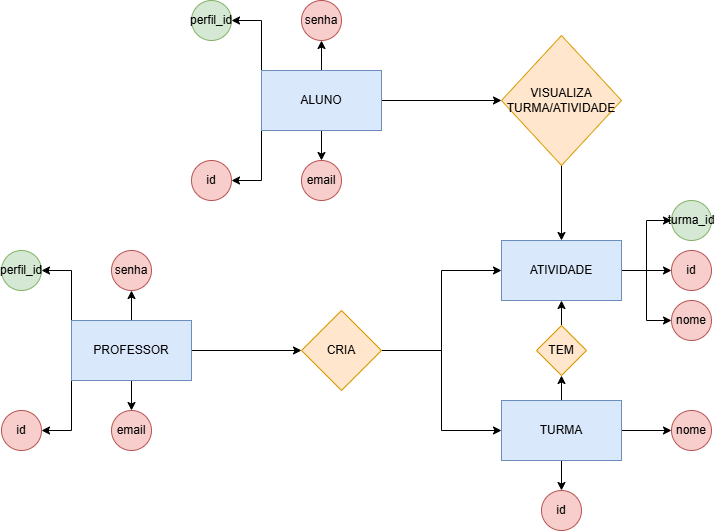

The diagram above was exported from draw.io. Its source (the exported page's mxGraphModel, read from the mxfile embedded in the PNG):
<mxGraphModel dx="1426" dy="777" grid="1" gridSize="10" guides="1" tooltips="1" connect="1" arrows="1" fold="1" page="1" pageScale="1" pageWidth="827" pageHeight="1169" math="0" shadow="0">
  <root>
    <mxCell id="0" />
    <mxCell id="1" parent="0" />
    <mxCell id="BWn8o4xQveE5H5wtfuk4-6" value="" style="edgeStyle=orthogonalEdgeStyle;rounded=0;orthogonalLoop=1;jettySize=auto;html=1;" edge="1" parent="1" source="BWn8o4xQveE5H5wtfuk4-1" target="BWn8o4xQveE5H5wtfuk4-4">
      <mxGeometry relative="1" as="geometry" />
    </mxCell>
    <mxCell id="BWn8o4xQveE5H5wtfuk4-7" value="" style="edgeStyle=orthogonalEdgeStyle;rounded=0;orthogonalLoop=1;jettySize=auto;html=1;" edge="1" parent="1" source="BWn8o4xQveE5H5wtfuk4-1" target="BWn8o4xQveE5H5wtfuk4-5">
      <mxGeometry relative="1" as="geometry" />
    </mxCell>
    <mxCell id="BWn8o4xQveE5H5wtfuk4-8" style="edgeStyle=orthogonalEdgeStyle;rounded=0;orthogonalLoop=1;jettySize=auto;html=1;entryX=1;entryY=0.5;entryDx=0;entryDy=0;" edge="1" parent="1" source="BWn8o4xQveE5H5wtfuk4-1" target="BWn8o4xQveE5H5wtfuk4-3">
      <mxGeometry relative="1" as="geometry">
        <Array as="points">
          <mxPoint x="310" y="150" />
        </Array>
      </mxGeometry>
    </mxCell>
    <mxCell id="BWn8o4xQveE5H5wtfuk4-9" style="edgeStyle=orthogonalEdgeStyle;rounded=0;orthogonalLoop=1;jettySize=auto;html=1;entryX=1;entryY=0.5;entryDx=0;entryDy=0;" edge="1" parent="1" source="BWn8o4xQveE5H5wtfuk4-1" target="BWn8o4xQveE5H5wtfuk4-2">
      <mxGeometry relative="1" as="geometry">
        <Array as="points">
          <mxPoint x="310" y="310" />
        </Array>
      </mxGeometry>
    </mxCell>
    <mxCell id="BWn8o4xQveE5H5wtfuk4-42" style="edgeStyle=orthogonalEdgeStyle;rounded=0;orthogonalLoop=1;jettySize=auto;html=1;" edge="1" parent="1" source="BWn8o4xQveE5H5wtfuk4-1" target="BWn8o4xQveE5H5wtfuk4-41">
      <mxGeometry relative="1" as="geometry" />
    </mxCell>
    <mxCell id="BWn8o4xQveE5H5wtfuk4-1" value="ALUNO" style="rounded=0;whiteSpace=wrap;html=1;fillColor=#dae8fc;strokeColor=#6c8ebf;" vertex="1" parent="1">
      <mxGeometry x="310" y="200" width="120" height="60" as="geometry" />
    </mxCell>
    <mxCell id="BWn8o4xQveE5H5wtfuk4-2" value="id" style="ellipse;whiteSpace=wrap;html=1;aspect=fixed;fillColor=#f8cecc;strokeColor=#b85450;" vertex="1" parent="1">
      <mxGeometry x="240" y="290" width="40" height="40" as="geometry" />
    </mxCell>
    <mxCell id="BWn8o4xQveE5H5wtfuk4-3" value="perfil_id" style="ellipse;whiteSpace=wrap;html=1;aspect=fixed;fillColor=#d5e8d4;strokeColor=#82b366;" vertex="1" parent="1">
      <mxGeometry x="240" y="130" width="40" height="40" as="geometry" />
    </mxCell>
    <mxCell id="BWn8o4xQveE5H5wtfuk4-4" value="email" style="ellipse;whiteSpace=wrap;html=1;aspect=fixed;fillColor=#f8cecc;strokeColor=#b85450;" vertex="1" parent="1">
      <mxGeometry x="350" y="290" width="40" height="40" as="geometry" />
    </mxCell>
    <mxCell id="BWn8o4xQveE5H5wtfuk4-5" value="senha" style="ellipse;whiteSpace=wrap;html=1;aspect=fixed;fillColor=#f8cecc;strokeColor=#b85450;" vertex="1" parent="1">
      <mxGeometry x="350" y="130" width="40" height="40" as="geometry" />
    </mxCell>
    <mxCell id="BWn8o4xQveE5H5wtfuk4-32" style="edgeStyle=orthogonalEdgeStyle;rounded=0;orthogonalLoop=1;jettySize=auto;html=1;entryX=0;entryY=0.5;entryDx=0;entryDy=0;" edge="1" parent="1" source="BWn8o4xQveE5H5wtfuk4-10" target="BWn8o4xQveE5H5wtfuk4-23">
      <mxGeometry relative="1" as="geometry" />
    </mxCell>
    <mxCell id="BWn8o4xQveE5H5wtfuk4-33" style="edgeStyle=orthogonalEdgeStyle;rounded=0;orthogonalLoop=1;jettySize=auto;html=1;entryX=0;entryY=0.5;entryDx=0;entryDy=0;" edge="1" parent="1" source="BWn8o4xQveE5H5wtfuk4-10" target="BWn8o4xQveE5H5wtfuk4-24">
      <mxGeometry relative="1" as="geometry" />
    </mxCell>
    <mxCell id="BWn8o4xQveE5H5wtfuk4-10" value="CRIA" style="rhombus;whiteSpace=wrap;html=1;fillColor=#ffe6cc;strokeColor=#d79b00;" vertex="1" parent="1">
      <mxGeometry x="350" y="440" width="80" height="80" as="geometry" />
    </mxCell>
    <mxCell id="BWn8o4xQveE5H5wtfuk4-13" value="" style="edgeStyle=orthogonalEdgeStyle;rounded=0;orthogonalLoop=1;jettySize=auto;html=1;" edge="1" parent="1" source="BWn8o4xQveE5H5wtfuk4-17" target="BWn8o4xQveE5H5wtfuk4-20">
      <mxGeometry relative="1" as="geometry" />
    </mxCell>
    <mxCell id="BWn8o4xQveE5H5wtfuk4-14" value="" style="edgeStyle=orthogonalEdgeStyle;rounded=0;orthogonalLoop=1;jettySize=auto;html=1;" edge="1" parent="1" source="BWn8o4xQveE5H5wtfuk4-17" target="BWn8o4xQveE5H5wtfuk4-21">
      <mxGeometry relative="1" as="geometry" />
    </mxCell>
    <mxCell id="BWn8o4xQveE5H5wtfuk4-15" style="edgeStyle=orthogonalEdgeStyle;rounded=0;orthogonalLoop=1;jettySize=auto;html=1;entryX=1;entryY=0.5;entryDx=0;entryDy=0;" edge="1" parent="1" source="BWn8o4xQveE5H5wtfuk4-17" target="BWn8o4xQveE5H5wtfuk4-19">
      <mxGeometry relative="1" as="geometry">
        <Array as="points">
          <mxPoint x="120" y="400" />
        </Array>
      </mxGeometry>
    </mxCell>
    <mxCell id="BWn8o4xQveE5H5wtfuk4-16" style="edgeStyle=orthogonalEdgeStyle;rounded=0;orthogonalLoop=1;jettySize=auto;html=1;entryX=1;entryY=0.5;entryDx=0;entryDy=0;" edge="1" parent="1" source="BWn8o4xQveE5H5wtfuk4-17" target="BWn8o4xQveE5H5wtfuk4-18">
      <mxGeometry relative="1" as="geometry">
        <Array as="points">
          <mxPoint x="120" y="560" />
        </Array>
      </mxGeometry>
    </mxCell>
    <mxCell id="BWn8o4xQveE5H5wtfuk4-22" value="" style="edgeStyle=orthogonalEdgeStyle;rounded=0;orthogonalLoop=1;jettySize=auto;html=1;" edge="1" parent="1" source="BWn8o4xQveE5H5wtfuk4-17" target="BWn8o4xQveE5H5wtfuk4-10">
      <mxGeometry relative="1" as="geometry" />
    </mxCell>
    <mxCell id="BWn8o4xQveE5H5wtfuk4-17" value="PROFESSOR" style="rounded=0;whiteSpace=wrap;html=1;fillColor=#dae8fc;strokeColor=#6c8ebf;" vertex="1" parent="1">
      <mxGeometry x="120" y="450" width="120" height="60" as="geometry" />
    </mxCell>
    <mxCell id="BWn8o4xQveE5H5wtfuk4-18" value="id" style="ellipse;whiteSpace=wrap;html=1;aspect=fixed;fillColor=#f8cecc;strokeColor=#b85450;" vertex="1" parent="1">
      <mxGeometry x="50" y="540" width="40" height="40" as="geometry" />
    </mxCell>
    <mxCell id="BWn8o4xQveE5H5wtfuk4-19" value="perfil_id" style="ellipse;whiteSpace=wrap;html=1;aspect=fixed;fillColor=#d5e8d4;strokeColor=#82b366;" vertex="1" parent="1">
      <mxGeometry x="50" y="380" width="40" height="40" as="geometry" />
    </mxCell>
    <mxCell id="BWn8o4xQveE5H5wtfuk4-20" value="email" style="ellipse;whiteSpace=wrap;html=1;aspect=fixed;fillColor=#f8cecc;strokeColor=#b85450;" vertex="1" parent="1">
      <mxGeometry x="160" y="540" width="40" height="40" as="geometry" />
    </mxCell>
    <mxCell id="BWn8o4xQveE5H5wtfuk4-21" value="senha" style="ellipse;whiteSpace=wrap;html=1;aspect=fixed;fillColor=#f8cecc;strokeColor=#b85450;" vertex="1" parent="1">
      <mxGeometry x="160" y="380" width="40" height="40" as="geometry" />
    </mxCell>
    <mxCell id="BWn8o4xQveE5H5wtfuk4-38" style="edgeStyle=orthogonalEdgeStyle;rounded=0;orthogonalLoop=1;jettySize=auto;html=1;entryX=0;entryY=0.5;entryDx=0;entryDy=0;" edge="1" parent="1" source="BWn8o4xQveE5H5wtfuk4-23" target="BWn8o4xQveE5H5wtfuk4-35">
      <mxGeometry relative="1" as="geometry" />
    </mxCell>
    <mxCell id="BWn8o4xQveE5H5wtfuk4-39" style="edgeStyle=orthogonalEdgeStyle;rounded=0;orthogonalLoop=1;jettySize=auto;html=1;entryX=0;entryY=0.5;entryDx=0;entryDy=0;" edge="1" parent="1" source="BWn8o4xQveE5H5wtfuk4-23" target="BWn8o4xQveE5H5wtfuk4-34">
      <mxGeometry relative="1" as="geometry" />
    </mxCell>
    <mxCell id="BWn8o4xQveE5H5wtfuk4-40" style="edgeStyle=orthogonalEdgeStyle;rounded=0;orthogonalLoop=1;jettySize=auto;html=1;entryX=0;entryY=0.5;entryDx=0;entryDy=0;" edge="1" parent="1" source="BWn8o4xQveE5H5wtfuk4-23" target="BWn8o4xQveE5H5wtfuk4-37">
      <mxGeometry relative="1" as="geometry" />
    </mxCell>
    <mxCell id="BWn8o4xQveE5H5wtfuk4-23" value="ATIVIDADE" style="rounded=0;whiteSpace=wrap;html=1;fillColor=#dae8fc;strokeColor=#6c8ebf;" vertex="1" parent="1">
      <mxGeometry x="550" y="370" width="120" height="60" as="geometry" />
    </mxCell>
    <mxCell id="BWn8o4xQveE5H5wtfuk4-27" value="" style="edgeStyle=orthogonalEdgeStyle;rounded=0;orthogonalLoop=1;jettySize=auto;html=1;" edge="1" parent="1" source="BWn8o4xQveE5H5wtfuk4-24" target="BWn8o4xQveE5H5wtfuk4-25">
      <mxGeometry relative="1" as="geometry" />
    </mxCell>
    <mxCell id="BWn8o4xQveE5H5wtfuk4-28" value="" style="edgeStyle=orthogonalEdgeStyle;rounded=0;orthogonalLoop=1;jettySize=auto;html=1;" edge="1" parent="1" source="BWn8o4xQveE5H5wtfuk4-24" target="BWn8o4xQveE5H5wtfuk4-26">
      <mxGeometry relative="1" as="geometry" />
    </mxCell>
    <mxCell id="BWn8o4xQveE5H5wtfuk4-30" value="" style="edgeStyle=orthogonalEdgeStyle;rounded=0;orthogonalLoop=1;jettySize=auto;html=1;" edge="1" parent="1" source="BWn8o4xQveE5H5wtfuk4-24" target="BWn8o4xQveE5H5wtfuk4-29">
      <mxGeometry relative="1" as="geometry" />
    </mxCell>
    <mxCell id="BWn8o4xQveE5H5wtfuk4-24" value="TURMA" style="rounded=0;whiteSpace=wrap;html=1;fillColor=#dae8fc;strokeColor=#6c8ebf;" vertex="1" parent="1">
      <mxGeometry x="550" y="530" width="120" height="60" as="geometry" />
    </mxCell>
    <mxCell id="BWn8o4xQveE5H5wtfuk4-25" value="id" style="ellipse;whiteSpace=wrap;html=1;aspect=fixed;fillColor=#f8cecc;strokeColor=#b85450;" vertex="1" parent="1">
      <mxGeometry x="590" y="620" width="40" height="40" as="geometry" />
    </mxCell>
    <mxCell id="BWn8o4xQveE5H5wtfuk4-26" value="nome" style="ellipse;whiteSpace=wrap;html=1;aspect=fixed;fillColor=#f8cecc;strokeColor=#b85450;" vertex="1" parent="1">
      <mxGeometry x="720" y="540" width="40" height="40" as="geometry" />
    </mxCell>
    <mxCell id="BWn8o4xQveE5H5wtfuk4-31" value="" style="edgeStyle=orthogonalEdgeStyle;rounded=0;orthogonalLoop=1;jettySize=auto;html=1;" edge="1" parent="1" source="BWn8o4xQveE5H5wtfuk4-29" target="BWn8o4xQveE5H5wtfuk4-23">
      <mxGeometry relative="1" as="geometry" />
    </mxCell>
    <mxCell id="BWn8o4xQveE5H5wtfuk4-29" value="TEM" style="rhombus;whiteSpace=wrap;html=1;fillColor=#ffe6cc;strokeColor=#d79b00;" vertex="1" parent="1">
      <mxGeometry x="585" y="455" width="50" height="50" as="geometry" />
    </mxCell>
    <mxCell id="BWn8o4xQveE5H5wtfuk4-34" value="id" style="ellipse;whiteSpace=wrap;html=1;aspect=fixed;fillColor=#f8cecc;strokeColor=#b85450;" vertex="1" parent="1">
      <mxGeometry x="720" y="380" width="40" height="40" as="geometry" />
    </mxCell>
    <mxCell id="BWn8o4xQveE5H5wtfuk4-35" value="turma_id" style="ellipse;whiteSpace=wrap;html=1;aspect=fixed;fillColor=#d5e8d4;strokeColor=#82b366;" vertex="1" parent="1">
      <mxGeometry x="720" y="330" width="40" height="40" as="geometry" />
    </mxCell>
    <mxCell id="BWn8o4xQveE5H5wtfuk4-37" value="nome" style="ellipse;whiteSpace=wrap;html=1;aspect=fixed;fillColor=#f8cecc;strokeColor=#b85450;" vertex="1" parent="1">
      <mxGeometry x="720" y="430" width="40" height="40" as="geometry" />
    </mxCell>
    <mxCell id="BWn8o4xQveE5H5wtfuk4-43" style="edgeStyle=orthogonalEdgeStyle;rounded=0;orthogonalLoop=1;jettySize=auto;html=1;entryX=0.5;entryY=0;entryDx=0;entryDy=0;" edge="1" parent="1" source="BWn8o4xQveE5H5wtfuk4-41" target="BWn8o4xQveE5H5wtfuk4-23">
      <mxGeometry relative="1" as="geometry" />
    </mxCell>
    <mxCell id="BWn8o4xQveE5H5wtfuk4-41" value="VISUALIZA&lt;div&gt;TURMA/ATIVIDADE&lt;/div&gt;" style="rhombus;whiteSpace=wrap;html=1;fillColor=#ffe6cc;strokeColor=#d79b00;" vertex="1" parent="1">
      <mxGeometry x="550" y="165" width="120" height="130" as="geometry" />
    </mxCell>
  </root>
</mxGraphModel>